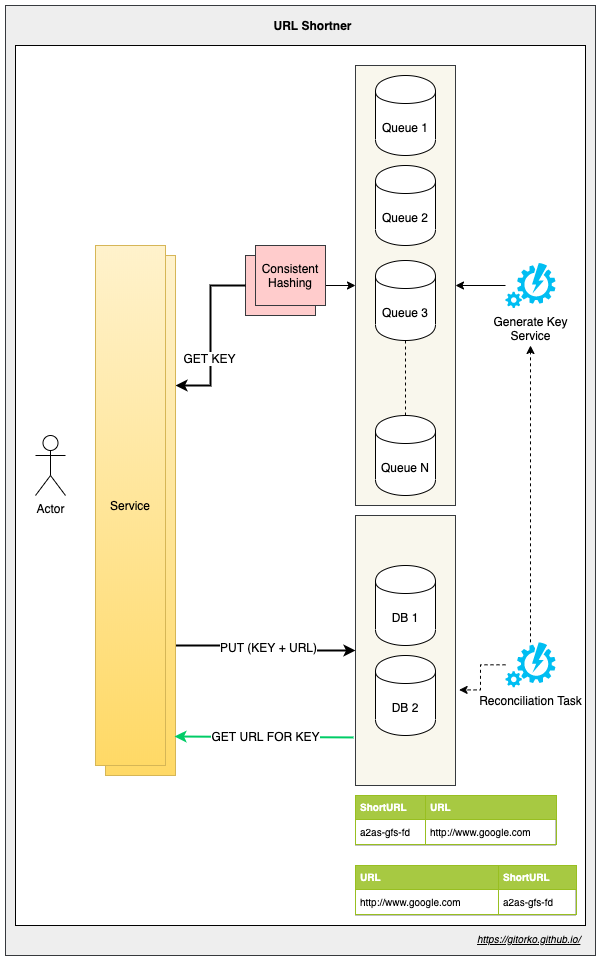

The diagram above was exported from draw.io. Its source (the exported page's mxGraphModel, read from the mxfile embedded in the PNG):
<mxGraphModel dx="1263" dy="1788" grid="1" gridSize="10" guides="1" tooltips="1" connect="1" arrows="1" fold="1" page="1" pageScale="1" pageWidth="500" pageHeight="1200" math="0" shadow="0">
  <root>
    <mxCell id="0" />
    <mxCell id="1" parent="0" />
    <mxCell id="etvL9J5SQtRsxApmEyAv-33" value="" style="rounded=0;whiteSpace=wrap;html=1;fillColor=#eeeeee;strokeColor=#36393d;" parent="1" vertex="1">
      <mxGeometry x="-60" y="-60" width="590" height="950" as="geometry" />
    </mxCell>
    <mxCell id="etvL9J5SQtRsxApmEyAv-32" value="" style="rounded=0;whiteSpace=wrap;html=1;" parent="1" vertex="1">
      <mxGeometry x="-50" y="-20" width="570" height="880" as="geometry" />
    </mxCell>
    <mxCell id="etvL9J5SQtRsxApmEyAv-26" value="" style="rounded=0;whiteSpace=wrap;html=1;fillColor=#f9f7ed;strokeColor=#36393d;" parent="1" vertex="1">
      <mxGeometry x="290" y="450" width="100" height="270" as="geometry" />
    </mxCell>
    <mxCell id="etvL9J5SQtRsxApmEyAv-12" value="" style="rounded=0;whiteSpace=wrap;html=1;fillColor=#f9f7ed;strokeColor=#36393d;" parent="1" vertex="1">
      <mxGeometry x="290" width="100" height="440" as="geometry" />
    </mxCell>
    <mxCell id="etvL9J5SQtRsxApmEyAv-1" value="Queue 1" style="shape=cylinder;whiteSpace=wrap;html=1;boundedLbl=1;backgroundOutline=1;" parent="1" vertex="1">
      <mxGeometry x="310" y="10" width="60" height="80" as="geometry" />
    </mxCell>
    <mxCell id="etvL9J5SQtRsxApmEyAv-2" value="DB 1" style="shape=cylinder;whiteSpace=wrap;html=1;boundedLbl=1;backgroundOutline=1;" parent="1" vertex="1">
      <mxGeometry x="310" y="500" width="60" height="80" as="geometry" />
    </mxCell>
    <mxCell id="etvL9J5SQtRsxApmEyAv-3" value="Actor" style="shape=umlActor;verticalLabelPosition=bottom;labelBackgroundColor=#ffffff;verticalAlign=top;html=1;outlineConnect=0;" parent="1" vertex="1">
      <mxGeometry x="-30" y="370" width="30" height="60" as="geometry" />
    </mxCell>
    <mxCell id="etvL9J5SQtRsxApmEyAv-14" style="edgeStyle=orthogonalEdgeStyle;rounded=0;orthogonalLoop=1;jettySize=auto;html=1;entryX=1;entryY=0.5;entryDx=0;entryDy=0;" parent="1" source="etvL9J5SQtRsxApmEyAv-4" target="etvL9J5SQtRsxApmEyAv-12" edge="1">
      <mxGeometry relative="1" as="geometry" />
    </mxCell>
    <mxCell id="etvL9J5SQtRsxApmEyAv-4" value="Generate Key&lt;br&gt;Service" style="verticalLabelPosition=bottom;html=1;verticalAlign=top;align=center;strokeColor=none;fillColor=#00BEF2;shape=mxgraph.azure.automation;pointerEvents=1;" parent="1" vertex="1">
      <mxGeometry x="440" y="197.5" width="50" height="45" as="geometry" />
    </mxCell>
    <mxCell id="etvL9J5SQtRsxApmEyAv-5" value="Queue 2" style="shape=cylinder;whiteSpace=wrap;html=1;boundedLbl=1;backgroundOutline=1;" parent="1" vertex="1">
      <mxGeometry x="310" y="100" width="60" height="80" as="geometry" />
    </mxCell>
    <mxCell id="etvL9J5SQtRsxApmEyAv-6" value="Queue 3" style="shape=cylinder;whiteSpace=wrap;html=1;boundedLbl=1;backgroundOutline=1;" parent="1" vertex="1">
      <mxGeometry x="310" y="195" width="60" height="80" as="geometry" />
    </mxCell>
    <mxCell id="etvL9J5SQtRsxApmEyAv-15" style="edgeStyle=orthogonalEdgeStyle;rounded=0;orthogonalLoop=1;jettySize=auto;html=1;entryX=0;entryY=0.5;entryDx=0;entryDy=0;" parent="1" source="etvL9J5SQtRsxApmEyAv-10" target="etvL9J5SQtRsxApmEyAv-12" edge="1">
      <mxGeometry relative="1" as="geometry" />
    </mxCell>
    <mxCell id="etvL9J5SQtRsxApmEyAv-10" value="" style="rounded=0;whiteSpace=wrap;html=1;fillColor=#ffcccc;strokeColor=#36393d;" parent="1" vertex="1">
      <mxGeometry x="180" y="190" width="70" height="60" as="geometry" />
    </mxCell>
    <mxCell id="etvL9J5SQtRsxApmEyAv-16" value="Queue N" style="shape=cylinder;whiteSpace=wrap;html=1;boundedLbl=1;backgroundOutline=1;" parent="1" vertex="1">
      <mxGeometry x="310" y="350" width="60" height="80" as="geometry" />
    </mxCell>
    <mxCell id="etvL9J5SQtRsxApmEyAv-17" value="" style="endArrow=none;dashed=1;html=1;entryX=0.5;entryY=1;entryDx=0;entryDy=0;exitX=0.5;exitY=0;exitDx=0;exitDy=0;" parent="1" source="etvL9J5SQtRsxApmEyAv-16" target="etvL9J5SQtRsxApmEyAv-6" edge="1">
      <mxGeometry width="50" height="50" relative="1" as="geometry">
        <mxPoint x="320" y="350" as="sourcePoint" />
        <mxPoint x="370" y="300" as="targetPoint" />
      </mxGeometry>
    </mxCell>
    <mxCell id="etvL9J5SQtRsxApmEyAv-19" style="edgeStyle=orthogonalEdgeStyle;rounded=0;orthogonalLoop=1;jettySize=auto;html=1;exitX=1;exitY=0.25;exitDx=0;exitDy=0;strokeWidth=2;startArrow=classic;startFill=1;endArrow=none;endFill=0;" parent="1" source="etvL9J5SQtRsxApmEyAv-18" target="etvL9J5SQtRsxApmEyAv-10" edge="1">
      <mxGeometry relative="1" as="geometry" />
    </mxCell>
    <mxCell id="etvL9J5SQtRsxApmEyAv-21" value="GET KEY" style="text;html=1;align=center;verticalAlign=middle;resizable=0;points=[];labelBackgroundColor=#ffffff;" parent="etvL9J5SQtRsxApmEyAv-19" vertex="1" connectable="0">
      <mxGeometry x="-0.2627" y="1" relative="1" as="geometry">
        <mxPoint as="offset" />
      </mxGeometry>
    </mxCell>
    <mxCell id="etvL9J5SQtRsxApmEyAv-25" style="edgeStyle=orthogonalEdgeStyle;rounded=0;orthogonalLoop=1;jettySize=auto;html=1;exitX=1;exitY=0.75;exitDx=0;exitDy=0;entryX=0;entryY=0.5;entryDx=0;entryDy=0;strokeWidth=2;" parent="1" source="etvL9J5SQtRsxApmEyAv-18" target="etvL9J5SQtRsxApmEyAv-26" edge="1">
      <mxGeometry relative="1" as="geometry" />
    </mxCell>
    <mxCell id="etvL9J5SQtRsxApmEyAv-29" value="PUT (KEY + URL)" style="text;html=1;align=center;verticalAlign=middle;resizable=0;points=[];labelBackgroundColor=#ffffff;" parent="etvL9J5SQtRsxApmEyAv-25" vertex="1" connectable="0">
      <mxGeometry x="-0.0218" y="3" relative="1" as="geometry">
        <mxPoint y="1" as="offset" />
      </mxGeometry>
    </mxCell>
    <mxCell id="etvL9J5SQtRsxApmEyAv-18" value="Service" style="rounded=0;whiteSpace=wrap;html=1;gradientColor=#ffd966;fillColor=#fff2cc;strokeColor=#d6b656;" parent="1" vertex="1">
      <mxGeometry x="40" y="190" width="70" height="520" as="geometry" />
    </mxCell>
    <mxCell id="etvL9J5SQtRsxApmEyAv-22" value="Consistent Hashing" style="rounded=0;whiteSpace=wrap;html=1;fillColor=#ffcccc;strokeColor=#36393d;" parent="1" vertex="1">
      <mxGeometry x="190" y="180" width="70" height="60" as="geometry" />
    </mxCell>
    <mxCell id="etvL9J5SQtRsxApmEyAv-28" value="DB 2" style="shape=cylinder;whiteSpace=wrap;html=1;boundedLbl=1;backgroundOutline=1;" parent="1" vertex="1">
      <mxGeometry x="310" y="590" width="60" height="80" as="geometry" />
    </mxCell>
    <mxCell id="etvL9J5SQtRsxApmEyAv-30" value="" style="endArrow=none;html=1;exitX=0.986;exitY=0.925;exitDx=0;exitDy=0;exitPerimeter=0;entryX=-0.02;entryY=0.822;entryDx=0;entryDy=0;entryPerimeter=0;startArrow=classic;startFill=1;endFill=0;strokeWidth=2;strokeColor=#00CC66;" parent="1" source="etvL9J5SQtRsxApmEyAv-18" target="etvL9J5SQtRsxApmEyAv-26" edge="1">
      <mxGeometry width="50" height="50" relative="1" as="geometry">
        <mxPoint x="140" y="760" as="sourcePoint" />
        <mxPoint x="190" y="710" as="targetPoint" />
      </mxGeometry>
    </mxCell>
    <mxCell id="etvL9J5SQtRsxApmEyAv-31" value="GET URL FOR KEY" style="text;html=1;align=center;verticalAlign=middle;resizable=0;points=[];labelBackgroundColor=#ffffff;" parent="etvL9J5SQtRsxApmEyAv-30" vertex="1" connectable="0">
      <mxGeometry x="0.0166" y="1" relative="1" as="geometry">
        <mxPoint as="offset" />
      </mxGeometry>
    </mxCell>
    <mxCell id="etvL9J5SQtRsxApmEyAv-34" value="URL Shortner" style="text;html=1;strokeColor=none;fillColor=none;align=center;verticalAlign=middle;whiteSpace=wrap;rounded=0;fontStyle=1" parent="1" vertex="1">
      <mxGeometry x="170" y="-50" width="155" height="20" as="geometry" />
    </mxCell>
    <UserObject label="&lt;i&gt;&lt;u&gt;&lt;font style=&quot;font-size: 10px&quot;&gt;https://gitorko.github.io/&lt;/font&gt;&lt;/u&gt;&lt;/i&gt;" link="https://gitorko.github.io/" id="etvL9J5SQtRsxApmEyAv-35">
      <mxCell style="text;html=1;" parent="1" vertex="1">
        <mxGeometry x="410" y="860" width="110" height="30" as="geometry" />
      </mxCell>
    </UserObject>
    <mxCell id="r6Qn7TI3h3wwEONUQJY--14" value="&lt;table border=&quot;1&quot; width=&quot;100%&quot; cellpadding=&quot;4&quot; style=&quot;width: 100% ; height: 100% ; border-collapse: collapse ; font-size: 10px&quot;&gt;&lt;tbody style=&quot;font-size: 10px&quot;&gt;&lt;tr style=&quot;background-color: rgb(167 , 201 , 66) ; color: rgb(255 , 255 , 255) ; border: 1px solid rgb(152 , 191 , 33) ; font-size: 10px&quot;&gt;&lt;th align=&quot;left&quot; style=&quot;font-size: 10px&quot;&gt;ShortURL&lt;/th&gt;&lt;th align=&quot;left&quot; style=&quot;font-size: 10px&quot;&gt;URL&lt;/th&gt;&lt;/tr&gt;&lt;tr style=&quot;border: 1px solid rgb(152 , 191 , 33) ; font-size: 10px&quot;&gt;&lt;td style=&quot;font-size: 10px&quot;&gt;a2as-gfs-fd&lt;/td&gt;&lt;td style=&quot;font-size: 10px&quot;&gt;http://www.google.com&lt;/td&gt;&lt;/tr&gt;&lt;/tbody&gt;&lt;/table&gt;" style="text;html=1;strokeColor=#c0c0c0;fillColor=#ffffff;overflow=fill;rounded=0;fontSize=10;" parent="1" vertex="1">
      <mxGeometry x="290" y="730" width="200" height="50" as="geometry" />
    </mxCell>
    <mxCell id="r6Qn7TI3h3wwEONUQJY--15" value="&lt;table border=&quot;1&quot; width=&quot;100%&quot; cellpadding=&quot;4&quot; style=&quot;width: 100% ; height: 100% ; border-collapse: collapse ; font-size: 10px&quot;&gt;&lt;tbody style=&quot;font-size: 10px&quot;&gt;&lt;tr style=&quot;background-color: rgb(167 , 201 , 66) ; color: rgb(255 , 255 , 255) ; border: 1px solid rgb(152 , 191 , 33) ; font-size: 10px&quot;&gt;&lt;th align=&quot;left&quot; style=&quot;font-size: 10px&quot;&gt;URL&lt;/th&gt;&lt;th align=&quot;left&quot; style=&quot;font-size: 10px&quot;&gt;ShortURL&lt;/th&gt;&lt;/tr&gt;&lt;tr style=&quot;border: 1px solid rgb(152 , 191 , 33) ; font-size: 10px&quot;&gt;&lt;td style=&quot;font-size: 10px&quot;&gt;http://www.google.com&lt;/td&gt;&lt;td style=&quot;font-size: 10px&quot;&gt;a2as-gfs-fd&lt;/td&gt;&lt;/tr&gt;&lt;/tbody&gt;&lt;/table&gt;" style="text;html=1;strokeColor=#c0c0c0;fillColor=#ffffff;overflow=fill;rounded=0;fontSize=10;" parent="1" vertex="1">
      <mxGeometry x="290" y="800" width="220" height="50" as="geometry" />
    </mxCell>
    <mxCell id="4Turkf67unpncgb_imCa-1" value="Service" style="rounded=0;whiteSpace=wrap;html=1;gradientColor=#ffd966;fillColor=#fff2cc;strokeColor=#d6b656;" parent="1" vertex="1">
      <mxGeometry x="30" y="180" width="70" height="520" as="geometry" />
    </mxCell>
    <mxCell id="8qCkDX29kJsu3AZtcX5y-6" style="edgeStyle=orthogonalEdgeStyle;rounded=0;orthogonalLoop=1;jettySize=auto;html=1;dashed=1;" edge="1" parent="1" source="8qCkDX29kJsu3AZtcX5y-1">
      <mxGeometry relative="1" as="geometry">
        <mxPoint x="465" y="280" as="targetPoint" />
      </mxGeometry>
    </mxCell>
    <mxCell id="8qCkDX29kJsu3AZtcX5y-8" value="" style="edgeStyle=orthogonalEdgeStyle;rounded=0;orthogonalLoop=1;jettySize=auto;html=1;dashed=1;entryX=1.036;entryY=0.646;entryDx=0;entryDy=0;entryPerimeter=0;" edge="1" parent="1" source="8qCkDX29kJsu3AZtcX5y-1" target="etvL9J5SQtRsxApmEyAv-26">
      <mxGeometry relative="1" as="geometry" />
    </mxCell>
    <mxCell id="8qCkDX29kJsu3AZtcX5y-1" value="Reconciliation Task" style="verticalLabelPosition=bottom;html=1;verticalAlign=top;align=center;strokeColor=none;fillColor=#00BEF2;shape=mxgraph.azure.automation;pointerEvents=1;" vertex="1" parent="1">
      <mxGeometry x="440" y="576.83" width="50" height="45" as="geometry" />
    </mxCell>
  </root>
</mxGraphModel>